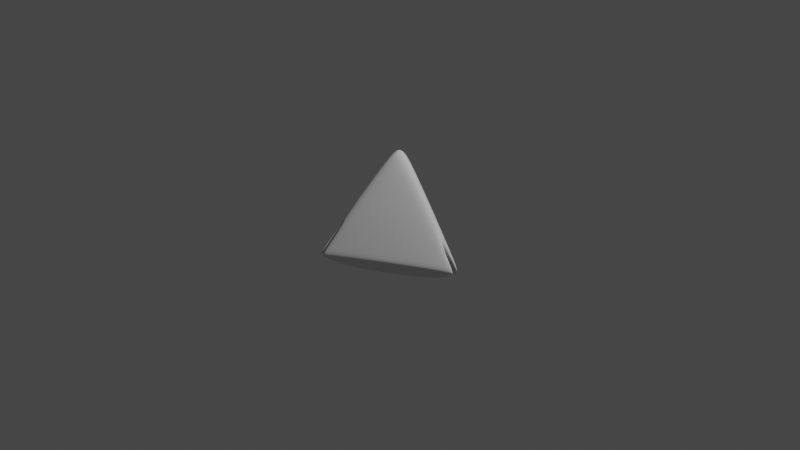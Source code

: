 # Source: Pyramud_Obstacle.blend  (saved by Blender 2.81.16; exported with 4.5.12 LTS)
import bpy
from mathutils import Matrix  # noqa: F401  (used for matrix-valued properties, if any)

bpy.ops.wm.read_factory_settings(use_empty=True)
scene = bpy.context.scene
scene.name = 'Scene'

# ---- collections
col_collection = bpy.data.collections.new('Collection'); scene.collection.children.link(col_collection)

# ---- world
world_world = bpy.data.worlds.new('World'); scene.world = world_world
world_world.use_nodes = True; world_world.node_tree.nodes.clear()
_N = world_world.node_tree.nodes; _L = world_world.node_tree.links
n0 = _N.new('ShaderNodeOutputWorld'); n0.name = 'World Output'; n0.location = (300, 300)
n1 = _N.new('ShaderNodeBackground'); n1.name = 'Background'; n1.location = (10, 300)
n1.inputs[0].default_value = (0.05088, 0.05088, 0.05088, 1.0)
_L.new(n1.outputs[0], n0.inputs[0])
n0.is_active_output = True
world_world.color = (0.05088, 0.05088, 0.05088)
world_world.use_sun_shadow = False
world_world.sun_shadow_jitter_overblur = 0.0

# ---- cameras
cam_camera = bpy.data.cameras.new('Camera')
cam_camera.clip_end = 100.0
cam_camera.ortho_scale = 7.314

# ---- lights
light_light = bpy.data.lights.new('Light', 'POINT')
light_light.transmission_factor = 0.0
light_light.energy = 1000.0
light_light.shadow_soft_size = 0.1
light_light.shadow_maximum_resolution = 0.006
light_light.use_absolute_resolution = True

# ---- meshes
me_solid = bpy.data.meshes.new('Solid')
me_solid.from_pydata([(-0.04038, -3.725e-09, 0.8858), (0.02019, -0.03497, 0.8858), (0.02019, 0.03497, 0.8858), (0.8822, -0.03497, -0.3333), (0.8413, 0.03497, -0.2755), (0.8413, -0.03497, -0.2755), (0.8822, 0.03497, -0.3333), (-0.4108, 0.7815, -0.3333), (-0.451, 0.7111, -0.2755), (-0.3904, 0.7461, -0.2755), (-0.4714, 0.7466, -0.3333), (-0.4714, -0.7466, -0.3333), (-0.3904, -0.7461, -0.2755), (-0.451, -0.7111, -0.2755), (-0.4108, -0.7815, -0.3333), (-0.451, 0.7111, -0.2755), (-0.4108, 0.7815, -0.3333), (-0.4108, -0.7815, -0.3333), (-0.451, -0.7111, -0.2755), (0.8413, 0.03497, -0.2755), (0.8822, -0.03497, -0.3333), (-0.4714, 0.7466, -0.3333), (-0.3904, 0.7461, -0.2755), (-0.3904, -0.7461, -0.2755), (-0.4714, -0.7466, -0.3333), (0.8822, 0.03497, -0.3333), (0.8413, -0.03497, -0.2755), (-0.3073, 0.4845, -0.4651), (-0.2799, 0.5325, -0.5045), (-0.2799, -0.5325, -0.5045), (-0.3073, -0.4845, -0.4651), (0.5732, 0.02382, -0.4651), (0.6011, -0.02382, -0.5045), (-0.3212, 0.5087, -0.5045), (-0.266, 0.5084, -0.4651), (-0.266, -0.5084, -0.4651), (-0.3212, -0.5087, -0.5045), (0.6011, 0.02382, -0.5045), (0.5732, -0.02382, -0.4651)], [], [(2, 9, 10, 7, 8, 0), (3, 6, 11, 14, 7, 10), (1, 12, 5), (0, 1, 2), (0, 8, 13), (2, 4, 9), (0, 13, 14, 11, 12, 1), (7, 14, 17, 16), (5, 12, 23, 26), (4, 3, 20, 19), (1, 5, 6, 3, 4, 2), (19, 20, 32, 31), (22, 19, 31, 34), (15, 16, 28, 27), (12, 11, 24, 23), (3, 10, 21, 20), (14, 13, 18, 17), (11, 6, 25, 24), (10, 9, 22, 21), (13, 8, 15, 18), (6, 5, 26, 25), (8, 7, 16, 15), (9, 4, 19, 22), (28, 29, 30, 27), (32, 33, 34, 31), (36, 37, 38, 35), (26, 23, 35, 38), (16, 17, 29, 28), (23, 24, 36, 35), (20, 21, 33, 32), (17, 18, 30, 29), (24, 25, 37, 36), (21, 22, 34, 33), (18, 15, 27, 30), (25, 26, 38, 37)])
me_solid.polygons.foreach_set('use_smooth', [True] * 35)
me_solid.use_remesh_fix_poles = True
me_solid.use_remesh_preserve_attributes = False
me_solid.use_mirror_vertex_groups = False
me_solid.update()

# ---- objects
ob_light = bpy.data.objects.new('Light', light_light)
ob_camera = bpy.data.objects.new('Camera', cam_camera)
ob_solid = bpy.data.objects.new('Solid', me_solid)

# ---- transforms, parenting, visibility, modifiers, constraints
ob_light.location = (4.076, 1.005, 5.904)
ob_light.rotation_euler = (0.6503, 0.05522, 1.866)
ob_light.lock_rotations_4d = False
ob_light.empty_display_type = 'ARROWS'
ob_light.color = (0.0, 0.0, 0.0, 0.0)
ob_light.lineart.crease_threshold = 0.0
ob_camera.location = (7.359, -6.926, 4.958)
ob_camera.rotation_euler = (1.109, 0.0, 0.8149)
ob_camera.lock_rotations_4d = False
ob_camera.empty_display_type = 'ARROWS'
ob_camera.color = (0.0, 0.0, 0.0, 0.0)
ob_camera.display_type = 'WIRE'
ob_camera.lineart.crease_threshold = 0.0
ob_solid.location = (0.0, 0.0, 0.0)
ob_solid.lineart.crease_threshold = 0.0
_m = ob_solid.modifiers.new('Subdivision', 'SUBSURF')
_m.uv_smooth = 'PRESERVE_CORNERS'
_m.levels = 4
_m.render_levels = 3
_m.show_only_control_edges = False

# ---- collection membership
col_collection.objects.link(ob_light)
col_collection.objects.link(ob_camera)
col_collection.objects.link(ob_solid)

# ---- scene / render settings (as saved in the file)
scene.camera = ob_camera
scene.frame_start = 1; scene.frame_end = 250; scene.frame_set(1)
scene.render.engine = 'CYCLES'
scene.cycles.use_denoising = False
scene.cycles.samples = 128
scene.cycles.sampling_pattern = 'TABULATED_SOBOL'
scene.cycles.use_adaptive_sampling = False
scene.cycles.use_light_tree = False
scene.view_settings.view_transform = 'Filmic'
bpy.context.view_layer.update()
